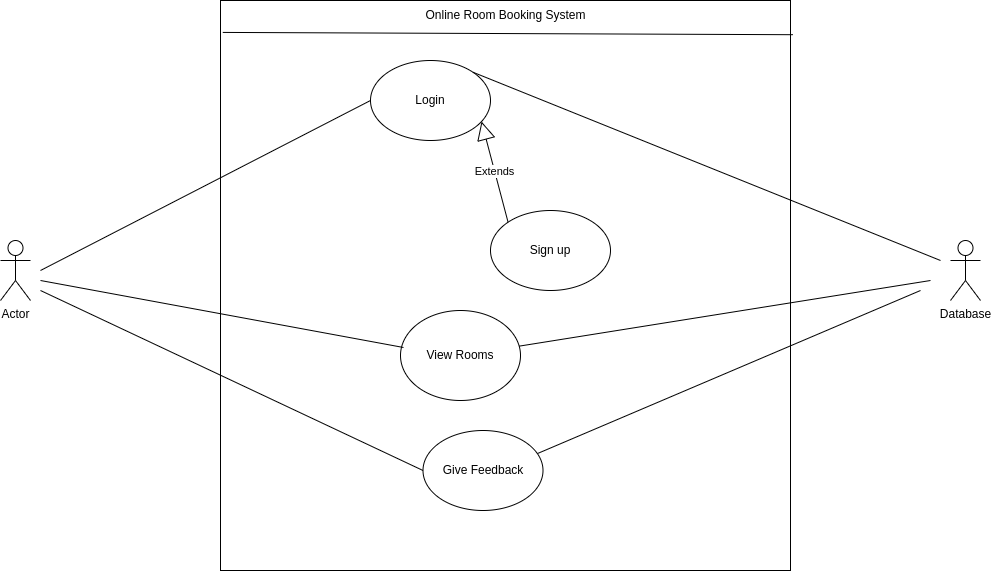

The diagram above was exported from draw.io. Its source (the exported page's mxGraphModel, read from the mxfile embedded in the PNG):
<mxGraphModel dx="1422" dy="697" grid="1" gridSize="10" guides="1" tooltips="1" connect="1" arrows="1" fold="1" page="1" pageScale="1" pageWidth="850" pageHeight="1100" math="0" shadow="0">
  <root>
    <mxCell id="0" />
    <mxCell id="1" parent="0" />
    <mxCell id="FBfmJzqA2GExlortlla8-1" value="" style="whiteSpace=wrap;html=1;aspect=fixed;" vertex="1" parent="1">
      <mxGeometry x="310" y="130" width="570" height="570" as="geometry" />
    </mxCell>
    <mxCell id="FBfmJzqA2GExlortlla8-3" value="" style="endArrow=none;html=1;rounded=0;exitX=0.004;exitY=0.056;exitDx=0;exitDy=0;exitPerimeter=0;entryX=1.004;entryY=0.06;entryDx=0;entryDy=0;entryPerimeter=0;" edge="1" parent="1" source="FBfmJzqA2GExlortlla8-1" target="FBfmJzqA2GExlortlla8-1">
      <mxGeometry width="50" height="50" relative="1" as="geometry">
        <mxPoint x="400" y="480" as="sourcePoint" />
        <mxPoint x="450" y="430" as="targetPoint" />
      </mxGeometry>
    </mxCell>
    <mxCell id="FBfmJzqA2GExlortlla8-4" value="Online Room Booking System" style="text;html=1;strokeColor=none;fillColor=none;align=center;verticalAlign=middle;whiteSpace=wrap;rounded=0;" vertex="1" parent="1">
      <mxGeometry x="497.5" y="130" width="195" height="30" as="geometry" />
    </mxCell>
    <mxCell id="FBfmJzqA2GExlortlla8-5" value="View Rooms" style="ellipse;whiteSpace=wrap;html=1;" vertex="1" parent="1">
      <mxGeometry x="490" y="440" width="120" height="90" as="geometry" />
    </mxCell>
    <mxCell id="FBfmJzqA2GExlortlla8-7" value="Give Feedback" style="ellipse;whiteSpace=wrap;html=1;" vertex="1" parent="1">
      <mxGeometry x="512.5" y="560" width="120" height="80" as="geometry" />
    </mxCell>
    <mxCell id="FBfmJzqA2GExlortlla8-8" value="Sign up" style="ellipse;whiteSpace=wrap;html=1;" vertex="1" parent="1">
      <mxGeometry x="580" y="340" width="120" height="80" as="geometry" />
    </mxCell>
    <mxCell id="FBfmJzqA2GExlortlla8-9" value="Login" style="ellipse;whiteSpace=wrap;html=1;" vertex="1" parent="1">
      <mxGeometry x="460" y="190" width="120" height="80" as="geometry" />
    </mxCell>
    <mxCell id="FBfmJzqA2GExlortlla8-10" value="Actor" style="shape=umlActor;verticalLabelPosition=bottom;verticalAlign=top;html=1;outlineConnect=0;" vertex="1" parent="1">
      <mxGeometry x="90" y="370" width="30" height="60" as="geometry" />
    </mxCell>
    <mxCell id="FBfmJzqA2GExlortlla8-17" value="Extends" style="endArrow=block;endSize=16;endFill=0;html=1;rounded=0;exitX=0;exitY=0;exitDx=0;exitDy=0;entryX=0.925;entryY=0.763;entryDx=0;entryDy=0;entryPerimeter=0;" edge="1" parent="1" source="FBfmJzqA2GExlortlla8-8" target="FBfmJzqA2GExlortlla8-9">
      <mxGeometry width="160" relative="1" as="geometry">
        <mxPoint x="435" y="510" as="sourcePoint" />
        <mxPoint x="450" y="270" as="targetPoint" />
      </mxGeometry>
    </mxCell>
    <mxCell id="FBfmJzqA2GExlortlla8-20" value="" style="endArrow=none;html=1;rounded=0;entryX=0;entryY=0.5;entryDx=0;entryDy=0;" edge="1" parent="1" target="FBfmJzqA2GExlortlla8-9">
      <mxGeometry width="50" height="50" relative="1" as="geometry">
        <mxPoint x="130" y="400" as="sourcePoint" />
        <mxPoint x="580" y="450" as="targetPoint" />
      </mxGeometry>
    </mxCell>
    <mxCell id="FBfmJzqA2GExlortlla8-21" value="" style="endArrow=none;html=1;rounded=0;entryX=0.025;entryY=0.411;entryDx=0;entryDy=0;entryPerimeter=0;" edge="1" parent="1" target="FBfmJzqA2GExlortlla8-5">
      <mxGeometry width="50" height="50" relative="1" as="geometry">
        <mxPoint x="130" y="410" as="sourcePoint" />
        <mxPoint x="580" y="450" as="targetPoint" />
      </mxGeometry>
    </mxCell>
    <mxCell id="FBfmJzqA2GExlortlla8-22" value="" style="endArrow=none;html=1;rounded=0;entryX=0;entryY=0.5;entryDx=0;entryDy=0;" edge="1" parent="1" target="FBfmJzqA2GExlortlla8-7">
      <mxGeometry width="50" height="50" relative="1" as="geometry">
        <mxPoint x="130" y="420" as="sourcePoint" />
        <mxPoint x="580" y="450" as="targetPoint" />
      </mxGeometry>
    </mxCell>
    <mxCell id="FBfmJzqA2GExlortlla8-23" value="Database" style="shape=umlActor;verticalLabelPosition=bottom;verticalAlign=top;html=1;outlineConnect=0;" vertex="1" parent="1">
      <mxGeometry x="1040" y="370" width="30" height="60" as="geometry" />
    </mxCell>
    <mxCell id="FBfmJzqA2GExlortlla8-28" value="" style="endArrow=none;html=1;rounded=0;exitX=1;exitY=0;exitDx=0;exitDy=0;" edge="1" parent="1" source="FBfmJzqA2GExlortlla8-9">
      <mxGeometry width="50" height="50" relative="1" as="geometry">
        <mxPoint x="530" y="500" as="sourcePoint" />
        <mxPoint x="1030" y="390" as="targetPoint" />
      </mxGeometry>
    </mxCell>
    <mxCell id="FBfmJzqA2GExlortlla8-29" value="" style="endArrow=none;html=1;rounded=0;" edge="1" parent="1" source="FBfmJzqA2GExlortlla8-5">
      <mxGeometry width="50" height="50" relative="1" as="geometry">
        <mxPoint x="530" y="500" as="sourcePoint" />
        <mxPoint x="1020" y="410" as="targetPoint" />
      </mxGeometry>
    </mxCell>
    <mxCell id="FBfmJzqA2GExlortlla8-30" value="" style="endArrow=none;html=1;rounded=0;exitX=0.954;exitY=0.288;exitDx=0;exitDy=0;exitPerimeter=0;" edge="1" parent="1" source="FBfmJzqA2GExlortlla8-7">
      <mxGeometry width="50" height="50" relative="1" as="geometry">
        <mxPoint x="530" y="500" as="sourcePoint" />
        <mxPoint x="1010" y="420" as="targetPoint" />
      </mxGeometry>
    </mxCell>
  </root>
</mxGraphModel>